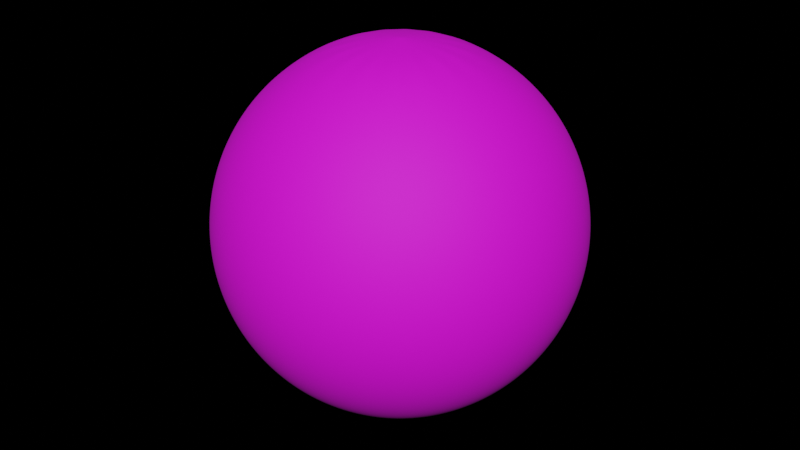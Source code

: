 # Source: the_earth.blend  (saved by Blender 3.6.11; exported with 4.5.12 LTS)
import bpy
from mathutils import Matrix  # noqa: F401  (used for matrix-valued properties, if any)

bpy.ops.wm.read_factory_settings(use_empty=True)
scene = bpy.context.scene
scene.name = 'Scene'

# ---- collections
col_collection = bpy.data.collections.new('Collection'); scene.collection.children.link(col_collection)

# ---- images (referenced by path relative to the original .blend; pixels are not part of the script)
import os
ASSET_DIR = os.environ.get("B2B_ASSET_DIR", "")  # directory of the original .blend (textures are referenced by path, not embedded)
HERE = os.path.dirname(os.path.abspath(__file__))  # packed textures are extracted next to this script under _unpacked/

def load_image(name, relpath, width, height, colorspace="sRGB"):
    """Load a texture the original file referenced (path relative to the .blend, or extracted next to this script)."""
    p = next((c for c in (os.path.join(HERE, relpath), os.path.join(ASSET_DIR, relpath)) if relpath and os.path.exists(c)), "")
    if p:
        img = bpy.data.images.load(p, check_existing=True)
        img.name = name
    else:  # same state as the original file: an image datablock whose file is absent (Cycles renders it pink)
        img = bpy.data.images.new(name, width, height)
        img.source = "FILE"
        img.filepath = "//" + (relpath or name)
    img.colorspace_settings.name = colorspace
    return img
img_earth_landocean_16k_png = load_image('earth_landocean_16K.png', 'textures/earth_landocean_16K.png', 1024, 1024, 'Non-Color')
img_topography_21k_png = load_image('topography_21K.png', 'textures/topography_21K.png', 1024, 1024, 'Non-Color')
img_earth_color_10k_tif = load_image('earth_color_10K.tif', 'textures/earth_color_10K.tif', 1024, 1024, 'sRGB')

# ---- materials (node trees are filled in below, after node groups)
mat_material_001 = bpy.data.materials.new('Material.001')
mat_material_001.displacement_method = 'BOTH'

# ---- material node trees
mat_material_001.use_nodes = True; mat_material_001.node_tree.nodes.clear()
_N = mat_material_001.node_tree.nodes; _L = mat_material_001.node_tree.links
n0 = _N.new('ShaderNodeBsdfPrincipled'); n0.name = 'Principled BSDF'; n0.location = (106, 300)
n0.distribution = 'GGX'
n0.subsurface_method = 'RANDOM_WALK_SKIN'
n0.inputs[3].default_value = 1.45
n0.inputs[11].default_value = 1.43
n0.inputs[13].default_value = 0.5015
n0.inputs[27].default_value = (0.0, 0.0, 0.0, 1.0)
n0.inputs[28].default_value = 1.0
n1 = _N.new('ShaderNodeMapRange'); n1.name = 'Map Range'; n1.location = (-114, -65)
n1.inputs[3].default_value = 1.0
n1.inputs[4].default_value = 0.1
n2 = _N.new('ShaderNodeTexImage'); n2.name = 'Image Texture.001'; n2.location = (-434, -132)
n2.image = img_earth_landocean_16k_png
n3 = _N.new('ShaderNodeTexImage'); n3.name = 'Image Texture.002'; n3.location = (-426, -447)
n3.image = img_topography_21k_png
n4 = _N.new('ShaderNodeDisplacement'); n4.name = 'Displacement'; n4.location = (-8, -453)
n4.inputs[1].default_value = 0.0
n4.inputs[2].default_value = 5.0
n5 = _N.new('ShaderNodeOutputMaterial'); n5.name = 'Material Output'; n5.location = (520, -180)
n6 = _N.new('ShaderNodeTexImage'); n6.name = 'Image Texture'; n6.location = (-433, 158)
n6.image = img_earth_color_10k_tif
_L.new(n0.outputs[0], n5.inputs[0])
_L.new(n6.outputs[0], n0.inputs[0])
_L.new(n1.outputs[0], n0.inputs[2])
_L.new(n2.outputs[0], n1.inputs[0])
_L.new(n3.outputs[0], n4.inputs[0])
_L.new(n4.outputs[0], n5.inputs[2])
n5.is_active_output = True

# ---- world
world_world = bpy.data.worlds.new('World'); scene.world = world_world
world_world.use_nodes = True; world_world.node_tree.nodes.clear()
_N = world_world.node_tree.nodes; _L = world_world.node_tree.links
n0 = _N.new('ShaderNodeOutputWorld'); n0.name = 'World Output'; n0.location = (300, 300)
n1 = _N.new('ShaderNodeBackground'); n1.name = 'Background'; n1.location = (10, 300)
n1.inputs[0].default_value = (0.0, 0.0, 0.0, 1.0)
_L.new(n1.outputs[0], n0.inputs[0])
n0.is_active_output = True
world_world.color = (0.05088, 0.05088, 0.05088)
world_world.use_sun_shadow = False
world_world.sun_shadow_jitter_overblur = 0.0

# ---- meshes
me_sphere_002 = bpy.data.meshes.new('Sphere.002')
me_sphere_002.from_pydata([(0.0, 5886.0, 2438.0), (0.0, 6371.0, 0.0), (0.0, 5886.0, -2438.0), (0.0, 2438.0, -5886.0), (933.0, 2252.0, 5886.0), (1724.0, 4162.0, 4505.0), (2252.0, 5438.0, 2438.0), (2438.0, 5886.0, 0.0), (2252.0, 5438.0, -2438.0), (1724.0, 4162.0, -4505.0), (933.0, 2252.0, -5886.0), (1724.0, 1724.0, 5886.0), (3186.0, 3185.0, 4505.0), (4162.0, 4162.0, 2438.0), (4505.0, 4505.0, 0.0), (4162.0, 4162.0, -2438.0), (3186.0, 3185.0, -4505.0), (1724.0, 1724.0, -5886.0), (2252.0, 933.0, 5886.0), (4162.0, 1724.0, 4505.0), (5438.0, 2252.0, 2438.0), (5886.0, 2438.0, 0.0), (5438.0, 2252.0, -2438.0), (4162.0, 1724.0, -4505.0), (2252.0, 933.0, -5886.0), (2438.0, -0.0002848, 5886.0), (4505.0, -0.0005696, 4505.0), (5886.0, -0.0007595, 2438.0), (6371.0, -0.0009494, 0.0), (5886.0, -0.0007595, -2438.0), (4505.0, -0.0005696, -4505.0), (2438.0, -0.0002848, -5886.0), (2252.0, -933.0, 5886.0), (4162.0, -1724.0, 4505.0), (5438.0, -2252.0, 2438.0), (5886.0, -2438.0, 0.0), (5438.0, -2252.0, -2438.0), (4162.0, -1724.0, -4505.0), (2252.0, -933.0, -5886.0), (1724.0, -1724.0, 5886.0), (3185.0, -3186.0, 4505.0), (4162.0, -4162.0, 2438.0), (4505.0, -4505.0, 0.0), (4162.0, -4162.0, -2438.0), (3185.0, -3186.0, -4505.0), (1724.0, -1724.0, -5886.0), (933.0, -2252.0, 5886.0), (1724.0, -4162.0, 4505.0), (2252.0, -5438.0, 2438.0), (2438.0, -5886.0, 0.0), (2252.0, -5438.0, -2438.0), (1724.0, -4162.0, -4505.0), (933.0, -2252.0, -5886.0), (-0.0007595, -2438.0, 5886.0), (-0.001424, -4505.0, 4505.0), (-0.001519, -5886.0, 2438.0), (-0.002278, -6371.0, 0.0), (-0.001519, -5886.0, -2438.0), (-0.001424, -4505.0, -4505.0), (-0.0007595, -2438.0, -5886.0), (0.0, 0.0, -6371.0), (0.0, 0.0, 6371.0), (-933.0, -2252.0, 5886.0), (-1724.0, -4162.0, 4505.0), (-2252.0, -5438.0, 2438.0), (-2438.0, -5886.0, 0.0), (-2252.0, -5438.0, -2438.0), (-1724.0, -4162.0, -4505.0), (-933.0, -2252.0, -5886.0), (-1724.0, -1724.0, 5886.0), (-3186.0, -3185.0, 4505.0), (-4162.0, -4162.0, 2438.0), (-4505.0, -4505.0, 0.0), (-4162.0, -4162.0, -2438.0), (-3186.0, -3185.0, -4505.0), (-1724.0, -1724.0, -5886.0), (-2252.0, -933.0, 5886.0), (-4162.0, -1724.0, 4505.0), (-5438.0, -2252.0, 2438.0), (-5886.0, -2438.0, 0.0), (-5438.0, -2252.0, -2438.0), (-4162.0, -1724.0, -4505.0), (-2252.0, -933.0, -5886.0), (-2438.0, 0.001139, 5886.0), (-4505.0, 0.002089, 4505.0), (-5886.0, 0.002278, 2438.0), (-6371.0, 0.003228, 0.0), (-5886.0, 0.002278, -2438.0), (-4505.0, 0.002089, -4505.0), (-2438.0, 0.001139, -5886.0), (-2252.0, 933.0, 5886.0), (-4162.0, 1724.0, 4505.0), (-5438.0, 2252.0, 2438.0), (-5886.0, 2438.0, 0.0), (-5438.0, 2252.0, -2438.0), (-4162.0, 1724.0, -4505.0), (-2252.0, 933.0, -5886.0), (-1724.0, 1724.0, 5886.0), (-3185.0, 3186.0, 4505.0), (-4162.0, 4162.0, 2438.0), (-4505.0, 4505.0, 0.0), (-4162.0, 4162.0, -2438.0), (-3185.0, 3186.0, -4505.0), (-1724.0, 1724.0, -5886.0), (-933.0, 2252.0, 5886.0), (-1724.0, 4162.0, 4505.0), (-2252.0, 5438.0, 2438.0), (-2438.0, 5886.0, 0.0), (-2252.0, 5438.0, -2438.0), (-1724.0, 4162.0, -4505.0), (-933.0, 2252.0, -5886.0), (0.001519, 2438.0, 5886.0), (0.002848, 4505.0, 4505.0), (0.002848, 4505.0, -4505.0)], [], [(0, 112, 5, 6), (111, 61, 4), (60, 3, 10), (113, 2, 8, 9), (1, 0, 6, 7), (112, 111, 4, 5), (3, 113, 9, 10), (2, 1, 7, 8), (9, 8, 15, 16), (7, 6, 13, 14), (5, 4, 11, 12), (10, 9, 16, 17), (8, 7, 14, 15), (6, 5, 12, 13), (4, 61, 11), (60, 10, 17), (17, 16, 23, 24), (15, 14, 21, 22), (13, 12, 19, 20), (11, 61, 18), (60, 17, 24), (16, 15, 22, 23), (14, 13, 20, 21), (12, 11, 18, 19), (22, 21, 28, 29), (20, 19, 26, 27), (18, 61, 25), (60, 24, 31), (23, 22, 29, 30), (21, 20, 27, 28), (19, 18, 25, 26), (24, 23, 30, 31), (60, 31, 38), (30, 29, 36, 37), (28, 27, 34, 35), (26, 25, 32, 33), (31, 30, 37, 38), (29, 28, 35, 36), (27, 26, 33, 34), (25, 61, 32), (35, 34, 41, 42), (33, 32, 39, 40), (38, 37, 44, 45), (36, 35, 42, 43), (34, 33, 40, 41), (32, 61, 39), (60, 38, 45), (37, 36, 43, 44), (45, 44, 51, 52), (43, 42, 49, 50), (41, 40, 47, 48), (39, 61, 46), (60, 45, 52), (44, 43, 50, 51), (42, 41, 48, 49), (40, 39, 46, 47), (48, 47, 54, 55), (46, 61, 53), (60, 52, 59), (51, 50, 57, 58), (49, 48, 55, 56), (47, 46, 53, 54), (52, 51, 58, 59), (50, 49, 56, 57), (60, 59, 68), (58, 57, 66, 67), (56, 55, 64, 65), (54, 53, 62, 63), (59, 58, 67, 68), (57, 56, 65, 66), (55, 54, 63, 64), (53, 61, 62), (63, 62, 69, 70), (68, 67, 74, 75), (66, 65, 72, 73), (64, 63, 70, 71), (62, 61, 69), (60, 68, 75), (67, 66, 73, 74), (65, 64, 71, 72), (75, 74, 81, 82), (73, 72, 79, 80), (71, 70, 77, 78), (69, 61, 76), (60, 75, 82), (74, 73, 80, 81), (72, 71, 78, 79), (70, 69, 76, 77), (76, 61, 83), (60, 82, 89), (81, 80, 87, 88), (79, 78, 85, 86), (77, 76, 83, 84), (82, 81, 88, 89), (80, 79, 86, 87), (78, 77, 84, 85), (88, 87, 94, 95), (86, 85, 92, 93), (84, 83, 90, 91), (89, 88, 95, 96), (87, 86, 93, 94), (85, 84, 91, 92), (83, 61, 90), (60, 89, 96), (96, 95, 102, 103), (94, 93, 100, 101), (92, 91, 98, 99), (90, 61, 97), (60, 96, 103), (95, 94, 101, 102), (93, 92, 99, 100), (91, 90, 97, 98), (101, 100, 107, 108), (99, 98, 105, 106), (97, 61, 104), (60, 103, 110), (102, 101, 108, 109), (100, 99, 106, 107), (98, 97, 104, 105), (103, 102, 109, 110), (60, 110, 3), (109, 108, 2, 113), (107, 106, 0, 1), (105, 104, 111, 112), (110, 109, 113, 3), (108, 107, 1, 2), (106, 105, 112, 0), (104, 61, 111)])
me_sphere_002.polygons.foreach_set('use_smooth', [True] * 128)
_uv = me_sphere_002.uv_layers.new(name='UVMap')
_uv.uv.foreach_set('vector', [0.75, 0.625, 0.75, 0.75, 0.6875, 0.75, 0.6875, 0.625, 0.75, 0.875, 0.7187, 1.0, 0.6875, 0.875, 0.7188, 0.0, 0.75, 0.125, 0.6875, 0.125, 0.75, 0.25, 0.75, 0.375, 0.6875, 0.375, 0.6875, 0.25, 0.75, 0.5, 0.75, 0.625, 0.6875, 0.625, 0.6875, 0.5, 0.75, 0.75, 0.75, 0.875, 0.6875, 0.875, 0.6875, 0.75, 0.75, 0.125, 0.75, 0.25, 0.6875, 0.25, 0.6875, 0.125, 0.75, 0.375, 0.75, 0.5, 0.6875, 0.5, 0.6875, 0.375, 0.6875, 0.25, 0.6875, 0.375, 0.625, 0.375, 0.625, 0.25, 0.6875, 0.5, 0.6875, 0.625, 0.625, 0.625, 0.625, 0.5, 0.6875, 0.75, 0.6875, 0.875, 0.625, 0.875, 0.625, 0.75, 0.6875, 0.125, 0.6875, 0.25, 0.625, 0.25, 0.625, 0.125, 0.6875, 0.375, 0.6875, 0.5, 0.625, 0.5, 0.625, 0.375, 0.6875, 0.625, 0.6875, 0.75, 0.625, 0.75, 0.625, 0.625, 0.6875, 0.875, 0.6562, 1.0, 0.625, 0.875, 0.6562, 0.0, 0.6875, 0.125, 0.625, 0.125, 0.625, 0.125, 0.625, 0.25, 0.5625, 0.25, 0.5625, 0.125, 0.625, 0.375, 0.625, 0.5, 0.5625, 0.5, 0.5625, 0.375, 0.625, 0.625, 0.625, 0.75, 0.5625, 0.75, 0.5625, 0.625, 0.625, 0.875, 0.5938, 1.0, 0.5625, 0.875, 0.5938, 0.0, 0.625, 0.125, 0.5625, 0.125, 0.625, 0.25, 0.625, 0.375, 0.5625, 0.375, 0.5625, 0.25, 0.625, 0.5, 0.625, 0.625, 0.5625, 0.625, 0.5625, 0.5, 0.625, 0.75, 0.625, 0.875, 0.5625, 0.875, 0.5625, 0.75, 0.5625, 0.375, 0.5625, 0.5, 0.5, 0.5, 0.5, 0.375, 0.5625, 0.625, 0.5625, 0.75, 0.5, 0.75, 0.5, 0.625, 0.5625, 0.875, 0.5312, 1.0, 0.5, 0.875, 0.5312, 0.0, 0.5625, 0.125, 0.5, 0.125, 0.5625, 0.25, 0.5625, 0.375, 0.5, 0.375, 0.5, 0.25, 0.5625, 0.5, 0.5625, 0.625, 0.5, 0.625, 0.5, 0.5, 0.5625, 0.75, 0.5625, 0.875, 0.5, 0.875, 0.5, 0.75, 0.5625, 0.125, 0.5625, 0.25, 0.5, 0.25, 0.5, 0.125, 0.4687, 0.0, 0.5, 0.125, 0.4375, 0.125, 0.5, 0.25, 0.5, 0.375, 0.4375, 0.375, 0.4375, 0.25, 0.5, 0.5, 0.5, 0.625, 0.4375, 0.625, 0.4375, 0.5, 0.5, 0.75, 0.5, 0.875, 0.4375, 0.875, 0.4375, 0.75, 0.5, 0.125, 0.5, 0.25, 0.4375, 0.25, 0.4375, 0.125, 0.5, 0.375, 0.5, 0.5, 0.4375, 0.5, 0.4375, 0.375, 0.5, 0.625, 0.5, 0.75, 0.4375, 0.75, 0.4375, 0.625, 0.5, 0.875, 0.4687, 1.0, 0.4375, 0.875, 0.4375, 0.5, 0.4375, 0.625, 0.375, 0.625, 0.375, 0.5, 0.4375, 0.75, 0.4375, 0.875, 0.375, 0.875, 0.375, 0.75, 0.4375, 0.125, 0.4375, 0.25, 0.375, 0.25, 0.375, 0.125, 0.4375, 0.375, 0.4375, 0.5, 0.375, 0.5, 0.375, 0.375, 0.4375, 0.625, 0.4375, 0.75, 0.375, 0.75, 0.375, 0.625, 0.4375, 0.875, 0.4062, 1.0, 0.375, 0.875, 0.4062, 0.0, 0.4375, 0.125, 0.375, 0.125, 0.4375, 0.25, 0.4375, 0.375, 0.375, 0.375, 0.375, 0.25, 0.375, 0.125, 0.375, 0.25, 0.3125, 0.25, 0.3125, 0.125, 0.375, 0.375, 0.375, 0.5, 0.3125, 0.5, 0.3125, 0.375, 0.375, 0.625, 0.375, 0.75, 0.3125, 0.75, 0.3125, 0.625, 0.375, 0.875, 0.3437, 1.0, 0.3125, 0.875, 0.3437, 0.0, 0.375, 0.125, 0.3125, 0.125, 0.375, 0.25, 0.375, 0.375, 0.3125, 0.375, 0.3125, 0.25, 0.375, 0.5, 0.375, 0.625, 0.3125, 0.625, 0.3125, 0.5, 0.375, 0.75, 0.375, 0.875, 0.3125, 0.875, 0.3125, 0.75, 0.3125, 0.625, 0.3125, 0.75, 0.25, 0.75, 0.25, 0.625, 0.3125, 0.875, 0.2812, 1.0, 0.25, 0.875, 0.2812, 0.0, 0.3125, 0.125, 0.25, 0.125, 0.3125, 0.25, 0.3125, 0.375, 0.25, 0.375, 0.25, 0.25, 0.3125, 0.5, 0.3125, 0.625, 0.25, 0.625, 0.25, 0.5, 0.3125, 0.75, 0.3125, 0.875, 0.25, 0.875, 0.25, 0.75, 0.3125, 0.125, 0.3125, 0.25, 0.25, 0.25, 0.25, 0.125, 0.3125, 0.375, 0.3125, 0.5, 0.25, 0.5, 0.25, 0.375, 0.2187, 0.0, 0.25, 0.125, 0.1875, 0.125, 0.25, 0.25, 0.25, 0.375, 0.1875, 0.375, 0.1875, 0.25, 0.25, 0.5, 0.25, 0.625, 0.1875, 0.625, 0.1875, 0.5, 0.25, 0.75, 0.25, 0.875, 0.1875, 0.875, 0.1875, 0.75, 0.25, 0.125, 0.25, 0.25, 0.1875, 0.25, 0.1875, 0.125, 0.25, 0.375, 0.25, 0.5, 0.1875, 0.5, 0.1875, 0.375, 0.25, 0.625, 0.25, 0.75, 0.1875, 0.75, 0.1875, 0.625, 0.25, 0.875, 0.2187, 1.0, 0.1875, 0.875, 0.1875, 0.75, 0.1875, 0.875, 0.125, 0.875, 0.125, 0.75, 0.1875, 0.125, 0.1875, 0.25, 0.125, 0.25, 0.125, 0.125, 0.1875, 0.375, 0.1875, 0.5, 0.125, 0.5, 0.125, 0.375, 0.1875, 0.625, 0.1875, 0.75, 0.125, 0.75, 0.125, 0.625, 0.1875, 0.875, 0.1562, 1.0, 0.125, 0.875, 0.1562, 0.0, 0.1875, 0.125, 0.125, 0.125, 0.1875, 0.25, 0.1875, 0.375, 0.125, 0.375, 0.125, 0.25, 0.1875, 0.5, 0.1875, 0.625, 0.125, 0.625, 0.125, 0.5, 0.125, 0.125, 0.125, 0.25, 0.0625, 0.25, 0.0625, 0.125, 0.125, 0.375, 0.125, 0.5, 0.0625, 0.5, 0.0625, 0.375, 0.125, 0.625, 0.125, 0.75, 0.0625, 0.75, 0.0625, 0.625, 0.125, 0.875, 0.09375, 1.0, 0.0625, 0.875, 0.09375, 0.0, 0.125, 0.125, 0.0625, 0.125, 0.125, 0.25, 0.125, 0.375, 0.0625, 0.375, 0.0625, 0.25, 0.125, 0.5, 0.125, 0.625, 0.0625, 0.625, 0.0625, 0.5, 0.125, 0.75, 0.125, 0.875, 0.0625, 0.875, 0.0625, 0.75, 0.0625, 0.875, 0.03125, 1.0, 0.0, 0.875, 0.03125, 0.0, 0.0625, 0.125, 0.0, 0.125, 0.0625, 0.25, 0.0625, 0.375, 0.0, 0.375, 0.0, 0.25, 0.0625, 0.5, 0.0625, 0.625, 0.0, 0.625, 0.0, 0.5, 0.0625, 0.75, 0.0625, 0.875, 0.0, 0.875, 0.0, 0.75, 0.0625, 0.125, 0.0625, 0.25, 0.0, 0.25, 0.0, 0.125, 0.0625, 0.375, 0.0625, 0.5, 0.0, 0.5, 0.0, 0.375, 0.0625, 0.625, 0.0625, 0.75, 0.0, 0.75, 0.0, 0.625, 1.0, 0.25, 1.0, 0.375, 0.9375, 0.375, 0.9375, 0.25, 1.0, 0.5, 1.0, 0.625, 0.9375, 0.625, 0.9375, 0.5, 1.0, 0.75, 1.0, 0.875, 0.9375, 0.875, 0.9375, 0.75, 1.0, 0.125, 1.0, 0.25, 0.9375, 0.25, 0.9375, 0.125, 1.0, 0.375, 1.0, 0.5, 0.9375, 0.5, 0.9375, 0.375, 1.0, 0.625, 1.0, 0.75, 0.9375, 0.75, 0.9375, 0.625, 1.0, 0.875, 0.9687, 1.0, 0.9375, 0.875, 0.9687, 0.0, 1.0, 0.125, 0.9375, 0.125, 0.9375, 0.125, 0.9375, 0.25, 0.875, 0.25, 0.875, 0.125, 0.9375, 0.375, 0.9375, 0.5, 0.875, 0.5, 0.875, 0.375, 0.9375, 0.625, 0.9375, 0.75, 0.875, 0.75, 0.875, 0.625, 0.9375, 0.875, 0.9062, 1.0, 0.875, 0.875, 0.9062, 0.0, 0.9375, 0.125, 0.875, 0.125, 0.9375, 0.25, 0.9375, 0.375, 0.875, 0.375, 0.875, 0.25, 0.9375, 0.5, 0.9375, 0.625, 0.875, 0.625, 0.875, 0.5, 0.9375, 0.75, 0.9375, 0.875, 0.875, 0.875, 0.875, 0.75, 0.875, 0.375, 0.875, 0.5, 0.8125, 0.5, 0.8125, 0.375, 0.875, 0.625, 0.875, 0.75, 0.8125, 0.75, 0.8125, 0.625, 0.875, 0.875, 0.8437, 1.0, 0.8125, 0.875, 0.8437, 0.0, 0.875, 0.125, 0.8125, 0.125, 0.875, 0.25, 0.875, 0.375, 0.8125, 0.375, 0.8125, 0.25, 0.875, 0.5, 0.875, 0.625, 0.8125, 0.625, 0.8125, 0.5, 0.875, 0.75, 0.875, 0.875, 0.8125, 0.875, 0.8125, 0.75, 0.875, 0.125, 0.875, 0.25, 0.8125, 0.25, 0.8125, 0.125, 0.7812, 0.0, 0.8125, 0.125, 0.75, 0.125, 0.8125, 0.25, 0.8125, 0.375, 0.75, 0.375, 0.75, 0.25, 0.8125, 0.5, 0.8125, 0.625, 0.75, 0.625, 0.75, 0.5, 0.8125, 0.75, 0.8125, 0.875, 0.75, 0.875, 0.75, 0.75, 0.8125, 0.125, 0.8125, 0.25, 0.75, 0.25, 0.75, 0.125, 0.8125, 0.375, 0.8125, 0.5, 0.75, 0.5, 0.75, 0.375, 0.8125, 0.625, 0.8125, 0.75, 0.75, 0.75, 0.75, 0.625, 0.8125, 0.875, 0.7812, 1.0, 0.75, 0.875])
me_sphere_002.materials.append(mat_material_001)
me_sphere_002.update()

# ---- objects
ob_surface = bpy.data.objects.new('Surface', me_sphere_002)

# ---- transforms, parenting, visibility, modifiers, constraints
ob_surface.location = (0.0, 0.0, 0.0)
ob_surface.scale = (0.09998, 0.09998, 0.09998)
ob_surface.cycles.use_adaptive_subdivision = True
_m = ob_surface.modifiers.new('Subdivision', 'SUBSURF')
_m.levels = 2

# ---- collection membership
col_collection.objects.link(ob_surface)

# ---- scene / render settings (as saved in the file)
scene.frame_start = 1; scene.frame_end = 250; scene.frame_set(0)
scene.render.engine = 'CYCLES'
scene.cycles.feature_set = 'EXPERIMENTAL'
scene.cycles.sampling_pattern = 'TABULATED_SOBOL'
scene.view_settings.view_transform = 'Filmic'
bpy.context.view_layer.update()

# ---- added for rendering (the .blend has no active camera and no usable light): camera, sun
cam_auto = bpy.data.cameras.new('AutoCamera')
cam_auto.lens = 50.0
cam_auto.sensor_width = 36.0
cam_auto.clip_end = 35830.5
ob_auto_camera = bpy.data.objects.new('AutoCamera', cam_auto)
scene.collection.objects.link(ob_auto_camera)
ob_auto_camera.location = (2041.63, -2449.96, 1633.3)
ob_auto_camera.rotation_euler = (1.09748, -7.21219e-08, 0.694738)
scene.camera = ob_auto_camera
light_auto_sun = bpy.data.lights.new('AutoSun', 'SUN')
light_auto_sun.energy = 3.0
light_auto_sun.angle = 0.0523599
ob_auto_sun = bpy.data.objects.new('AutoSun', light_auto_sun)
scene.collection.objects.link(ob_auto_sun)
ob_auto_sun.rotation_euler = (0.872665, 0.174533, 0.523599)
bpy.context.view_layer.update()
